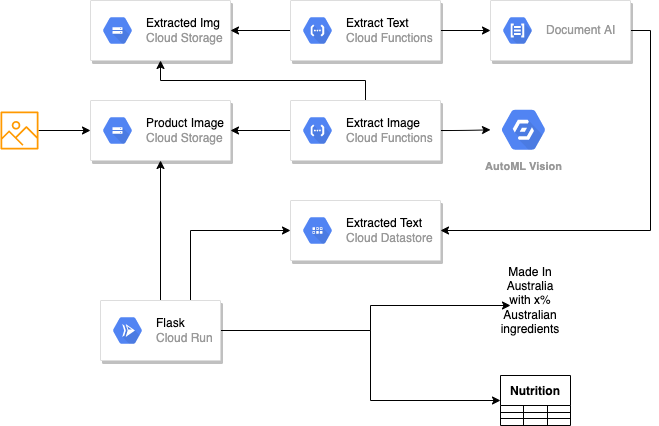

The diagram above was exported from draw.io. Its source (the exported page's mxGraphModel, read from the mxfile embedded in the PNG):
<mxGraphModel dx="1554" dy="859" grid="1" gridSize="10" guides="1" tooltips="1" connect="1" arrows="1" fold="1" page="1" pageScale="1" pageWidth="850" pageHeight="1100" math="0" shadow="0">
  <root>
    <mxCell id="0" />
    <mxCell id="1" parent="0" />
    <mxCell id="nayLnsEeoN7-iVNfNKT8-67" style="edgeStyle=orthogonalEdgeStyle;rounded=0;jumpStyle=arc;orthogonalLoop=1;jettySize=auto;html=1;exitX=0.5;exitY=0;exitDx=0;exitDy=0;" parent="1" source="nayLnsEeoN7-iVNfNKT8-1" target="nayLnsEeoN7-iVNfNKT8-5" edge="1">
      <mxGeometry relative="1" as="geometry" />
    </mxCell>
    <mxCell id="nayLnsEeoN7-iVNfNKT8-71" style="edgeStyle=orthogonalEdgeStyle;rounded=0;jumpStyle=arc;orthogonalLoop=1;jettySize=auto;html=1;exitX=0.75;exitY=0;exitDx=0;exitDy=0;entryX=0;entryY=0.5;entryDx=0;entryDy=0;" parent="1" source="nayLnsEeoN7-iVNfNKT8-1" target="nayLnsEeoN7-iVNfNKT8-26" edge="1">
      <mxGeometry relative="1" as="geometry" />
    </mxCell>
    <mxCell id="nayLnsEeoN7-iVNfNKT8-72" style="edgeStyle=orthogonalEdgeStyle;rounded=0;jumpStyle=arc;orthogonalLoop=1;jettySize=auto;html=1;exitX=1;exitY=0.5;exitDx=0;exitDy=0;entryX=0;entryY=0.75;entryDx=0;entryDy=0;" parent="1" source="nayLnsEeoN7-iVNfNKT8-1" target="nayLnsEeoN7-iVNfNKT8-56" edge="1">
      <mxGeometry relative="1" as="geometry">
        <Array as="points">
          <mxPoint x="680" y="510" />
          <mxPoint x="680" y="485" />
        </Array>
      </mxGeometry>
    </mxCell>
    <mxCell id="nayLnsEeoN7-iVNfNKT8-73" style="edgeStyle=orthogonalEdgeStyle;rounded=0;jumpStyle=arc;orthogonalLoop=1;jettySize=auto;html=1;exitX=1;exitY=0.5;exitDx=0;exitDy=0;entryX=0;entryY=0.5;entryDx=0;entryDy=0;" parent="1" source="nayLnsEeoN7-iVNfNKT8-1" target="nayLnsEeoN7-iVNfNKT8-38" edge="1">
      <mxGeometry relative="1" as="geometry">
        <Array as="points">
          <mxPoint x="680" y="510" />
          <mxPoint x="680" y="580" />
        </Array>
      </mxGeometry>
    </mxCell>
    <mxCell id="nayLnsEeoN7-iVNfNKT8-1" value="" style="strokeColor=#dddddd;shadow=1;strokeWidth=1;rounded=1;absoluteArcSize=1;arcSize=2;" parent="1" vertex="1">
      <mxGeometry x="410" y="480" width="120" height="60" as="geometry" />
    </mxCell>
    <mxCell id="nayLnsEeoN7-iVNfNKT8-2" value="&lt;font color=&quot;#000000&quot;&gt;Flask&lt;/font&gt;&lt;br&gt;Cloud Run" style="sketch=0;dashed=0;connectable=0;html=1;fillColor=#5184F3;strokeColor=none;shape=mxgraph.gcp2.hexIcon;prIcon=cloud_run;part=1;labelPosition=right;verticalLabelPosition=middle;align=left;verticalAlign=middle;spacingLeft=5;fontColor=#999999;fontSize=12;" parent="nayLnsEeoN7-iVNfNKT8-1" vertex="1">
      <mxGeometry y="0.5" width="44" height="39" relative="1" as="geometry">
        <mxPoint x="5" y="-19.5" as="offset" />
      </mxGeometry>
    </mxCell>
    <mxCell id="nayLnsEeoN7-iVNfNKT8-5" value="" style="strokeColor=#dddddd;shadow=1;strokeWidth=1;rounded=1;absoluteArcSize=1;arcSize=2;" parent="1" vertex="1">
      <mxGeometry x="400" y="280" width="140" height="60" as="geometry" />
    </mxCell>
    <mxCell id="nayLnsEeoN7-iVNfNKT8-6" value="&lt;font color=&quot;#000000&quot;&gt;Product Image&lt;/font&gt;&lt;br&gt;Cloud Storage" style="sketch=0;dashed=0;connectable=0;html=1;fillColor=#5184F3;strokeColor=none;shape=mxgraph.gcp2.hexIcon;prIcon=cloud_storage;part=1;labelPosition=right;verticalLabelPosition=middle;align=left;verticalAlign=middle;spacingLeft=5;fontColor=#999999;fontSize=12;" parent="nayLnsEeoN7-iVNfNKT8-5" vertex="1">
      <mxGeometry y="0.5" width="44" height="39" relative="1" as="geometry">
        <mxPoint x="5" y="-19.5" as="offset" />
      </mxGeometry>
    </mxCell>
    <mxCell id="nayLnsEeoN7-iVNfNKT8-7" value="" style="strokeColor=#dddddd;shadow=1;strokeWidth=1;rounded=1;absoluteArcSize=1;arcSize=2;" parent="1" vertex="1">
      <mxGeometry x="400" y="180" width="140" height="60" as="geometry" />
    </mxCell>
    <mxCell id="nayLnsEeoN7-iVNfNKT8-8" value="&lt;font color=&quot;#000000&quot;&gt;Extracted Img&lt;/font&gt;&lt;br&gt;Cloud Storage" style="sketch=0;dashed=0;connectable=0;html=1;fillColor=#5184F3;strokeColor=none;shape=mxgraph.gcp2.hexIcon;prIcon=cloud_storage;part=1;labelPosition=right;verticalLabelPosition=middle;align=left;verticalAlign=middle;spacingLeft=5;fontColor=#999999;fontSize=12;" parent="nayLnsEeoN7-iVNfNKT8-7" vertex="1">
      <mxGeometry y="0.5" width="44" height="39" relative="1" as="geometry">
        <mxPoint x="5" y="-19.5" as="offset" />
      </mxGeometry>
    </mxCell>
    <mxCell id="nayLnsEeoN7-iVNfNKT8-62" value="" style="edgeStyle=orthogonalEdgeStyle;curved=1;rounded=0;jumpStyle=arc;orthogonalLoop=1;jettySize=auto;html=1;" parent="1" source="nayLnsEeoN7-iVNfNKT8-9" target="nayLnsEeoN7-iVNfNKT8-7" edge="1">
      <mxGeometry relative="1" as="geometry" />
    </mxCell>
    <mxCell id="nayLnsEeoN7-iVNfNKT8-63" value="" style="edgeStyle=orthogonalEdgeStyle;curved=1;rounded=0;jumpStyle=arc;orthogonalLoop=1;jettySize=auto;html=1;" parent="1" source="nayLnsEeoN7-iVNfNKT8-9" target="nayLnsEeoN7-iVNfNKT8-16" edge="1">
      <mxGeometry relative="1" as="geometry" />
    </mxCell>
    <mxCell id="nayLnsEeoN7-iVNfNKT8-9" value="" style="strokeColor=#dddddd;shadow=1;strokeWidth=1;rounded=1;absoluteArcSize=1;arcSize=2;" parent="1" vertex="1">
      <mxGeometry x="600" y="180" width="150" height="60" as="geometry" />
    </mxCell>
    <mxCell id="nayLnsEeoN7-iVNfNKT8-10" value="&lt;font color=&quot;#000000&quot;&gt;Extract Text&lt;/font&gt;&lt;br&gt;Cloud Functions" style="sketch=0;dashed=0;connectable=0;html=1;fillColor=#5184F3;strokeColor=none;shape=mxgraph.gcp2.hexIcon;prIcon=cloud_functions;part=1;labelPosition=right;verticalLabelPosition=middle;align=left;verticalAlign=middle;spacingLeft=5;fontColor=#999999;fontSize=12;" parent="nayLnsEeoN7-iVNfNKT8-9" vertex="1">
      <mxGeometry y="0.5" width="44" height="39" relative="1" as="geometry">
        <mxPoint x="5" y="-19.5" as="offset" />
      </mxGeometry>
    </mxCell>
    <mxCell id="nayLnsEeoN7-iVNfNKT8-13" value="AutoML Vision" style="sketch=0;html=1;fillColor=#5184F3;strokeColor=none;verticalAlign=top;labelPosition=center;verticalLabelPosition=bottom;align=center;spacingTop=-6;fontSize=11;fontStyle=1;fontColor=#999999;shape=mxgraph.gcp2.hexIcon;prIcon=automl_vision" parent="1" vertex="1">
      <mxGeometry x="800" y="280" width="66" height="58.5" as="geometry" />
    </mxCell>
    <mxCell id="nayLnsEeoN7-iVNfNKT8-66" style="edgeStyle=orthogonalEdgeStyle;rounded=0;jumpStyle=arc;orthogonalLoop=1;jettySize=auto;html=1;exitX=1;exitY=0.5;exitDx=0;exitDy=0;entryX=1;entryY=0.5;entryDx=0;entryDy=0;" parent="1" source="nayLnsEeoN7-iVNfNKT8-16" target="nayLnsEeoN7-iVNfNKT8-26" edge="1">
      <mxGeometry relative="1" as="geometry" />
    </mxCell>
    <mxCell id="nayLnsEeoN7-iVNfNKT8-16" value="" style="strokeColor=#dddddd;shadow=1;strokeWidth=1;rounded=1;absoluteArcSize=1;arcSize=2;" parent="1" vertex="1">
      <mxGeometry x="800" y="180" width="140" height="60" as="geometry" />
    </mxCell>
    <mxCell id="nayLnsEeoN7-iVNfNKT8-17" value="Document AI" style="sketch=0;dashed=0;connectable=0;html=1;fillColor=#5184F3;strokeColor=none;shape=mxgraph.gcp2.hexIcon;prIcon=cloud_natural_language_api;part=1;labelPosition=right;verticalLabelPosition=middle;align=left;verticalAlign=middle;spacingLeft=5;fontColor=#999999;fontSize=12;" parent="nayLnsEeoN7-iVNfNKT8-16" vertex="1">
      <mxGeometry y="0.5" width="44" height="39" relative="1" as="geometry">
        <mxPoint x="5" y="-19.5" as="offset" />
      </mxGeometry>
    </mxCell>
    <mxCell id="nayLnsEeoN7-iVNfNKT8-61" value="" style="edgeStyle=orthogonalEdgeStyle;curved=1;rounded=0;jumpStyle=arc;orthogonalLoop=1;jettySize=auto;html=1;" parent="1" source="nayLnsEeoN7-iVNfNKT8-22" target="nayLnsEeoN7-iVNfNKT8-5" edge="1">
      <mxGeometry relative="1" as="geometry" />
    </mxCell>
    <mxCell id="nayLnsEeoN7-iVNfNKT8-64" value="" style="edgeStyle=orthogonalEdgeStyle;curved=1;rounded=0;jumpStyle=arc;orthogonalLoop=1;jettySize=auto;html=1;" parent="1" source="nayLnsEeoN7-iVNfNKT8-22" target="nayLnsEeoN7-iVNfNKT8-13" edge="1">
      <mxGeometry relative="1" as="geometry" />
    </mxCell>
    <mxCell id="nayLnsEeoN7-iVNfNKT8-74" style="edgeStyle=orthogonalEdgeStyle;rounded=0;jumpStyle=arc;orthogonalLoop=1;jettySize=auto;html=1;exitX=0.5;exitY=0;exitDx=0;exitDy=0;entryX=0.5;entryY=1;entryDx=0;entryDy=0;" parent="1" source="nayLnsEeoN7-iVNfNKT8-22" target="nayLnsEeoN7-iVNfNKT8-7" edge="1">
      <mxGeometry relative="1" as="geometry" />
    </mxCell>
    <mxCell id="nayLnsEeoN7-iVNfNKT8-22" value="" style="strokeColor=#dddddd;shadow=1;strokeWidth=1;rounded=1;absoluteArcSize=1;arcSize=2;" parent="1" vertex="1">
      <mxGeometry x="600" y="280" width="150" height="60" as="geometry" />
    </mxCell>
    <mxCell id="nayLnsEeoN7-iVNfNKT8-23" value="&lt;font color=&quot;#000000&quot;&gt;Extract Image&lt;/font&gt;&lt;br&gt;Cloud Functions" style="sketch=0;dashed=0;connectable=0;html=1;fillColor=#5184F3;strokeColor=none;shape=mxgraph.gcp2.hexIcon;prIcon=cloud_functions;part=1;labelPosition=right;verticalLabelPosition=middle;align=left;verticalAlign=middle;spacingLeft=5;fontColor=#999999;fontSize=12;" parent="nayLnsEeoN7-iVNfNKT8-22" vertex="1">
      <mxGeometry y="0.5" width="44" height="39" relative="1" as="geometry">
        <mxPoint x="5" y="-19.5" as="offset" />
      </mxGeometry>
    </mxCell>
    <mxCell id="nayLnsEeoN7-iVNfNKT8-26" value="" style="strokeColor=#dddddd;shadow=1;strokeWidth=1;rounded=1;absoluteArcSize=1;arcSize=2;" parent="1" vertex="1">
      <mxGeometry x="600" y="380" width="150" height="60" as="geometry" />
    </mxCell>
    <mxCell id="nayLnsEeoN7-iVNfNKT8-27" value="&lt;font color=&quot;#000000&quot;&gt;Extracted Text&lt;/font&gt;&lt;br&gt;Cloud Datastore" style="sketch=0;dashed=0;connectable=0;html=1;fillColor=#5184F3;strokeColor=none;shape=mxgraph.gcp2.hexIcon;prIcon=cloud_datastore;part=1;labelPosition=right;verticalLabelPosition=middle;align=left;verticalAlign=middle;spacingLeft=5;fontColor=#999999;fontSize=12;" parent="nayLnsEeoN7-iVNfNKT8-26" vertex="1">
      <mxGeometry y="0.5" width="44" height="39" relative="1" as="geometry">
        <mxPoint x="5" y="-19.5" as="offset" />
      </mxGeometry>
    </mxCell>
    <mxCell id="nayLnsEeoN7-iVNfNKT8-75" style="edgeStyle=orthogonalEdgeStyle;rounded=0;jumpStyle=arc;orthogonalLoop=1;jettySize=auto;html=1;" parent="1" source="nayLnsEeoN7-iVNfNKT8-37" target="nayLnsEeoN7-iVNfNKT8-5" edge="1">
      <mxGeometry relative="1" as="geometry" />
    </mxCell>
    <mxCell id="nayLnsEeoN7-iVNfNKT8-37" value="" style="sketch=0;outlineConnect=0;fontColor=#232F3E;gradientColor=none;fillColor=#FF9900;strokeColor=none;dashed=0;verticalLabelPosition=bottom;verticalAlign=top;align=center;html=1;fontSize=12;fontStyle=0;aspect=fixed;pointerEvents=1;shape=mxgraph.aws4.container_registry_image;" parent="1" vertex="1">
      <mxGeometry x="310" y="291" width="38" height="38" as="geometry" />
    </mxCell>
    <mxCell id="nayLnsEeoN7-iVNfNKT8-38" value="Nutrition" style="shape=table;startSize=30;container=1;collapsible=0;childLayout=tableLayout;fontStyle=1;align=center;pointerEvents=1;" parent="1" vertex="1">
      <mxGeometry x="810" y="555" width="70" height="50" as="geometry" />
    </mxCell>
    <mxCell id="nayLnsEeoN7-iVNfNKT8-39" value="" style="shape=partialRectangle;html=1;whiteSpace=wrap;collapsible=0;dropTarget=0;pointerEvents=0;fillColor=none;top=0;left=0;bottom=0;right=0;points=[[0,0.5],[1,0.5]];portConstraint=eastwest;" parent="nayLnsEeoN7-iVNfNKT8-38" vertex="1">
      <mxGeometry y="30" width="70" height="7" as="geometry" />
    </mxCell>
    <mxCell id="nayLnsEeoN7-iVNfNKT8-40" value="" style="shape=partialRectangle;html=1;whiteSpace=wrap;connectable=0;fillColor=none;top=0;left=0;bottom=0;right=0;overflow=hidden;pointerEvents=1;" parent="nayLnsEeoN7-iVNfNKT8-39" vertex="1">
      <mxGeometry width="23" height="7" as="geometry">
        <mxRectangle width="23" height="7" as="alternateBounds" />
      </mxGeometry>
    </mxCell>
    <mxCell id="nayLnsEeoN7-iVNfNKT8-41" value="" style="shape=partialRectangle;html=1;whiteSpace=wrap;connectable=0;fillColor=none;top=0;left=0;bottom=0;right=0;overflow=hidden;pointerEvents=1;" parent="nayLnsEeoN7-iVNfNKT8-39" vertex="1">
      <mxGeometry x="23" width="24" height="7" as="geometry">
        <mxRectangle width="24" height="7" as="alternateBounds" />
      </mxGeometry>
    </mxCell>
    <mxCell id="nayLnsEeoN7-iVNfNKT8-42" value="" style="shape=partialRectangle;html=1;whiteSpace=wrap;connectable=0;fillColor=none;top=0;left=0;bottom=0;right=0;overflow=hidden;pointerEvents=1;" parent="nayLnsEeoN7-iVNfNKT8-39" vertex="1">
      <mxGeometry x="47" width="23" height="7" as="geometry">
        <mxRectangle width="23" height="7" as="alternateBounds" />
      </mxGeometry>
    </mxCell>
    <mxCell id="nayLnsEeoN7-iVNfNKT8-43" value="" style="shape=partialRectangle;html=1;whiteSpace=wrap;collapsible=0;dropTarget=0;pointerEvents=0;fillColor=none;top=0;left=0;bottom=0;right=0;points=[[0,0.5],[1,0.5]];portConstraint=eastwest;" parent="nayLnsEeoN7-iVNfNKT8-38" vertex="1">
      <mxGeometry y="37" width="70" height="6" as="geometry" />
    </mxCell>
    <mxCell id="nayLnsEeoN7-iVNfNKT8-44" value="" style="shape=partialRectangle;html=1;whiteSpace=wrap;connectable=0;fillColor=none;top=0;left=0;bottom=0;right=0;overflow=hidden;pointerEvents=1;" parent="nayLnsEeoN7-iVNfNKT8-43" vertex="1">
      <mxGeometry width="23" height="6" as="geometry">
        <mxRectangle width="23" height="6" as="alternateBounds" />
      </mxGeometry>
    </mxCell>
    <mxCell id="nayLnsEeoN7-iVNfNKT8-45" value="" style="shape=partialRectangle;html=1;whiteSpace=wrap;connectable=0;fillColor=none;top=0;left=0;bottom=0;right=0;overflow=hidden;pointerEvents=1;" parent="nayLnsEeoN7-iVNfNKT8-43" vertex="1">
      <mxGeometry x="23" width="24" height="6" as="geometry">
        <mxRectangle width="24" height="6" as="alternateBounds" />
      </mxGeometry>
    </mxCell>
    <mxCell id="nayLnsEeoN7-iVNfNKT8-46" value="" style="shape=partialRectangle;html=1;whiteSpace=wrap;connectable=0;fillColor=none;top=0;left=0;bottom=0;right=0;overflow=hidden;pointerEvents=1;" parent="nayLnsEeoN7-iVNfNKT8-43" vertex="1">
      <mxGeometry x="47" width="23" height="6" as="geometry">
        <mxRectangle width="23" height="6" as="alternateBounds" />
      </mxGeometry>
    </mxCell>
    <mxCell id="nayLnsEeoN7-iVNfNKT8-47" value="" style="shape=partialRectangle;html=1;whiteSpace=wrap;collapsible=0;dropTarget=0;pointerEvents=0;fillColor=none;top=0;left=0;bottom=0;right=0;points=[[0,0.5],[1,0.5]];portConstraint=eastwest;" parent="nayLnsEeoN7-iVNfNKT8-38" vertex="1">
      <mxGeometry y="43" width="70" height="7" as="geometry" />
    </mxCell>
    <mxCell id="nayLnsEeoN7-iVNfNKT8-48" value="" style="shape=partialRectangle;html=1;whiteSpace=wrap;connectable=0;fillColor=none;top=0;left=0;bottom=0;right=0;overflow=hidden;pointerEvents=1;" parent="nayLnsEeoN7-iVNfNKT8-47" vertex="1">
      <mxGeometry width="23" height="7" as="geometry">
        <mxRectangle width="23" height="7" as="alternateBounds" />
      </mxGeometry>
    </mxCell>
    <mxCell id="nayLnsEeoN7-iVNfNKT8-49" value="" style="shape=partialRectangle;html=1;whiteSpace=wrap;connectable=0;fillColor=none;top=0;left=0;bottom=0;right=0;overflow=hidden;pointerEvents=1;" parent="nayLnsEeoN7-iVNfNKT8-47" vertex="1">
      <mxGeometry x="23" width="24" height="7" as="geometry">
        <mxRectangle width="24" height="7" as="alternateBounds" />
      </mxGeometry>
    </mxCell>
    <mxCell id="nayLnsEeoN7-iVNfNKT8-50" value="" style="shape=partialRectangle;html=1;whiteSpace=wrap;connectable=0;fillColor=none;top=0;left=0;bottom=0;right=0;overflow=hidden;pointerEvents=1;" parent="nayLnsEeoN7-iVNfNKT8-47" vertex="1">
      <mxGeometry x="47" width="23" height="7" as="geometry">
        <mxRectangle width="23" height="7" as="alternateBounds" />
      </mxGeometry>
    </mxCell>
    <mxCell id="nayLnsEeoN7-iVNfNKT8-56" value="Made In Australia with x% Australian ingredients" style="text;html=1;strokeColor=none;fillColor=none;align=center;verticalAlign=middle;whiteSpace=wrap;rounded=0;" parent="1" vertex="1">
      <mxGeometry x="820" y="470" width="40" height="20" as="geometry" />
    </mxCell>
  </root>
</mxGraphModel>